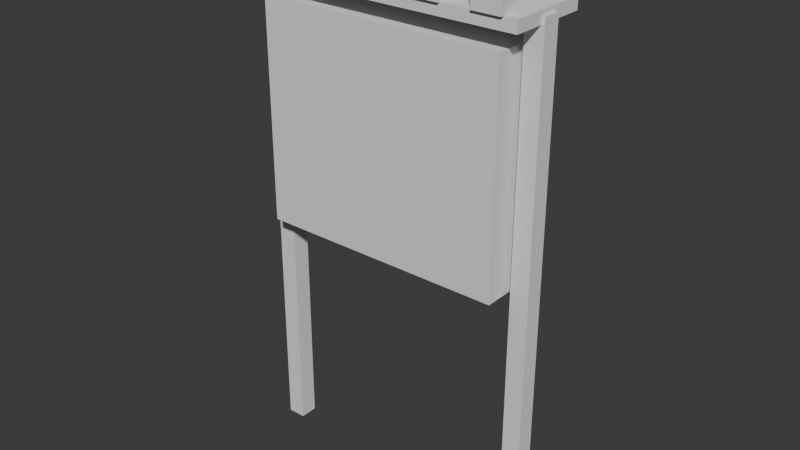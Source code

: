 # Source: garrison_gate.blend  (saved by Blender 4.5.92; exported with 4.5.12 LTS)
import bpy
from mathutils import Matrix  # noqa: F401  (used for matrix-valued properties, if any)

bpy.ops.wm.read_factory_settings(use_empty=True)
scene = bpy.context.scene
scene.name = 'Scene'

# ---- collections
col_collection = bpy.data.collections.new('Collection'); scene.collection.children.link(col_collection)

# ---- world
world_world = bpy.data.worlds.new('World'); scene.world = world_world
world_world.use_nodes = True; world_world.node_tree.nodes.clear()
_N = world_world.node_tree.nodes; _L = world_world.node_tree.links
n0 = _N.new('ShaderNodeOutputWorld'); n0.name = 'World Output'; n0.location = (200, 100)
n1 = _N.new('ShaderNodeBackground'); n1.name = 'Background'; n1.location = (-200, 100)
n1.inputs[0].default_value = (0.05088, 0.05088, 0.05088, 1.0)
_L.new(n1.outputs[0], n0.inputs[0])
n0.is_active_output = True
world_world.color = (0.05088, 0.05088, 0.05088)
world_world.sun_shadow_jitter_overblur = 0.0

# ---- meshes
me_post_w = bpy.data.meshes.new('post_w')
me_post_w.from_pydata([(-1.767, 0.11, -3.0), (-1.547, 0.11, -3.0), (-1.547, -0.11, -3.0), (-1.767, -0.11, -3.0), (-1.767, 0.11, 2.94), (-1.547, 0.11, 2.94), (-1.547, -0.11, 2.94), (-1.767, -0.11, 2.94)], [], [(0, 1, 2), (0, 2, 3), (4, 6, 5), (4, 7, 6), (0, 5, 1), (0, 4, 5), (2, 7, 3), (2, 6, 7), (1, 6, 2), (1, 5, 6), (3, 4, 0), (3, 7, 4)])
_ca = me_post_w.color_attributes.new('COLOR_0', 'FLOAT_COLOR', 'CORNER')
_ca.data.foreach_set('color', [0.42, 0.3, 0.19, 0.0, 0.42, 0.3, 0.19, 0.0, 0.42, 0.3, 0.19, 0.0, 0.42, 0.3, 0.19, 0.0, 0.42, 0.3, 0.19, 0.0, 0.42, 0.3, 0.19, 0.0, 0.42, 0.3, 0.19, 0.0, 0.42, 0.3, 0.19, 0.0, 0.42, 0.3, 0.19, 0.0, 0.42, 0.3, 0.19, 0.0, 0.42, 0.3, 0.19, 0.0, 0.42, 0.3, 0.19, 0.0, 0.42, 0.3, 0.19, 0.0, 0.42, 0.3, 0.19, 0.0, 0.42, 0.3, 0.19, 0.0, 0.42, 0.3, 0.19, 0.0, 0.42, 0.3, 0.19, 0.0, 0.42, 0.3, 0.19, 0.0, 0.42, 0.3, 0.19, 0.0, 0.42, 0.3, 0.19, 0.0, 0.42, 0.3, 0.19, 0.0, 0.42, 0.3, 0.19, 0.0, 0.42, 0.3, 0.19, 0.0, 0.42, 0.3, 0.19, 0.0, 0.42, 0.3, 0.19, 0.0, 0.42, 0.3, 0.19, 0.0, 0.42, 0.3, 0.19, 0.0, 0.42, 0.3, 0.19, 0.0, 0.42, 0.3, 0.19, 0.0, 0.42, 0.3, 0.19, 0.0, 0.42, 0.3, 0.19, 0.0, 0.42, 0.3, 0.19, 0.0, 0.42, 0.3, 0.19, 0.0, 0.42, 0.3, 0.19, 0.0, 0.42, 0.3, 0.19, 0.0, 0.42, 0.3, 0.19, 0.0])
me_post_w.update()
me_post_e = bpy.data.meshes.new('post_e')
me_post_e.from_pydata([(1.547, 0.11, -3.0), (1.767, 0.11, -3.0), (1.767, -0.11, -3.0), (1.547, -0.11, -3.0), (1.547, 0.11, 2.94), (1.767, 0.11, 2.94), (1.767, -0.11, 2.94), (1.547, -0.11, 2.94)], [], [(0, 1, 2), (0, 2, 3), (4, 6, 5), (4, 7, 6), (0, 5, 1), (0, 4, 5), (2, 7, 3), (2, 6, 7), (1, 6, 2), (1, 5, 6), (3, 4, 0), (3, 7, 4)])
_ca = me_post_e.color_attributes.new('COLOR_0', 'FLOAT_COLOR', 'CORNER')
_ca.data.foreach_set('color', [0.42, 0.3, 0.19, 0.0, 0.42, 0.3, 0.19, 0.0, 0.42, 0.3, 0.19, 0.0, 0.42, 0.3, 0.19, 0.0, 0.42, 0.3, 0.19, 0.0, 0.42, 0.3, 0.19, 0.0, 0.42, 0.3, 0.19, 0.0, 0.42, 0.3, 0.19, 0.0, 0.42, 0.3, 0.19, 0.0, 0.42, 0.3, 0.19, 0.0, 0.42, 0.3, 0.19, 0.0, 0.42, 0.3, 0.19, 0.0, 0.42, 0.3, 0.19, 0.0, 0.42, 0.3, 0.19, 0.0, 0.42, 0.3, 0.19, 0.0, 0.42, 0.3, 0.19, 0.0, 0.42, 0.3, 0.19, 0.0, 0.42, 0.3, 0.19, 0.0, 0.42, 0.3, 0.19, 0.0, 0.42, 0.3, 0.19, 0.0, 0.42, 0.3, 0.19, 0.0, 0.42, 0.3, 0.19, 0.0, 0.42, 0.3, 0.19, 0.0, 0.42, 0.3, 0.19, 0.0, 0.42, 0.3, 0.19, 0.0, 0.42, 0.3, 0.19, 0.0, 0.42, 0.3, 0.19, 0.0, 0.42, 0.3, 0.19, 0.0, 0.42, 0.3, 0.19, 0.0, 0.42, 0.3, 0.19, 0.0, 0.42, 0.3, 0.19, 0.0, 0.42, 0.3, 0.19, 0.0, 0.42, 0.3, 0.19, 0.0, 0.42, 0.3, 0.19, 0.0, 0.42, 0.3, 0.19, 0.0, 0.42, 0.3, 0.19, 0.0])
me_post_e.update()
me_walkway = bpy.data.meshes.new('walkway')
me_walkway.from_pydata([(-1.731, 0.49, 2.86), (1.731, 0.49, 2.86), (1.731, -0.49, 2.86), (-1.731, -0.49, 2.86), (-1.731, 0.49, 3.0), (1.731, 0.49, 3.0), (1.731, -0.49, 3.0), (-1.731, -0.49, 3.0)], [], [(0, 1, 2), (0, 2, 3), (4, 6, 5), (4, 7, 6), (0, 5, 1), (0, 4, 5), (2, 7, 3), (2, 6, 7), (1, 6, 2), (1, 5, 6), (3, 4, 0), (3, 7, 4)])
_ca = me_walkway.color_attributes.new('COLOR_0', 'FLOAT_COLOR', 'CORNER')
_ca.data.foreach_set('color', [0.42, 0.3, 0.19, 0.0, 0.42, 0.3, 0.19, 0.0, 0.42, 0.3, 0.19, 0.0, 0.42, 0.3, 0.19, 0.0, 0.42, 0.3, 0.19, 0.0, 0.42, 0.3, 0.19, 0.0, 0.42, 0.3, 0.19, 0.0, 0.42, 0.3, 0.19, 0.0, 0.42, 0.3, 0.19, 0.0, 0.42, 0.3, 0.19, 0.0, 0.42, 0.3, 0.19, 0.0, 0.42, 0.3, 0.19, 0.0, 0.42, 0.3, 0.19, 0.0, 0.42, 0.3, 0.19, 0.0, 0.42, 0.3, 0.19, 0.0, 0.42, 0.3, 0.19, 0.0, 0.42, 0.3, 0.19, 0.0, 0.42, 0.3, 0.19, 0.0, 0.42, 0.3, 0.19, 0.0, 0.42, 0.3, 0.19, 0.0, 0.42, 0.3, 0.19, 0.0, 0.42, 0.3, 0.19, 0.0, 0.42, 0.3, 0.19, 0.0, 0.42, 0.3, 0.19, 0.0, 0.42, 0.3, 0.19, 0.0, 0.42, 0.3, 0.19, 0.0, 0.42, 0.3, 0.19, 0.0, 0.42, 0.3, 0.19, 0.0, 0.42, 0.3, 0.19, 0.0, 0.42, 0.3, 0.19, 0.0, 0.42, 0.3, 0.19, 0.0, 0.42, 0.3, 0.19, 0.0, 0.42, 0.3, 0.19, 0.0, 0.42, 0.3, 0.19, 0.0, 0.42, 0.3, 0.19, 0.0, 0.42, 0.3, 0.19, 0.0])
me_walkway.update()
me_merlon_0_n = bpy.data.meshes.new('merlon_0_n')
me_merlon_0_n.from_pydata([(-1.583, 0.53, 3.0), (-1.243, 0.53, 3.0), (-1.243, 0.31, 3.0), (-1.583, 0.31, 3.0), (-1.583, 0.53, 3.5), (-1.243, 0.53, 3.5), (-1.243, 0.31, 3.5), (-1.583, 0.31, 3.5)], [], [(0, 1, 2), (0, 2, 3), (4, 6, 5), (4, 7, 6), (0, 5, 1), (0, 4, 5), (2, 7, 3), (2, 6, 7), (1, 6, 2), (1, 5, 6), (3, 4, 0), (3, 7, 4)])
_ca = me_merlon_0_n.color_attributes.new('COLOR_0', 'FLOAT_COLOR', 'CORNER')
_ca.data.foreach_set('color', [0.42, 0.3, 0.19, 0.0, 0.42, 0.3, 0.19, 0.0, 0.42, 0.3, 0.19, 0.0, 0.42, 0.3, 0.19, 0.0, 0.42, 0.3, 0.19, 0.0, 0.42, 0.3, 0.19, 0.0, 0.42, 0.3, 0.19, 0.0, 0.42, 0.3, 0.19, 0.0, 0.42, 0.3, 0.19, 0.0, 0.42, 0.3, 0.19, 0.0, 0.42, 0.3, 0.19, 0.0, 0.42, 0.3, 0.19, 0.0, 0.42, 0.3, 0.19, 0.0, 0.42, 0.3, 0.19, 0.0, 0.42, 0.3, 0.19, 0.0, 0.42, 0.3, 0.19, 0.0, 0.42, 0.3, 0.19, 0.0, 0.42, 0.3, 0.19, 0.0, 0.42, 0.3, 0.19, 0.0, 0.42, 0.3, 0.19, 0.0, 0.42, 0.3, 0.19, 0.0, 0.42, 0.3, 0.19, 0.0, 0.42, 0.3, 0.19, 0.0, 0.42, 0.3, 0.19, 0.0, 0.42, 0.3, 0.19, 0.0, 0.42, 0.3, 0.19, 0.0, 0.42, 0.3, 0.19, 0.0, 0.42, 0.3, 0.19, 0.0, 0.42, 0.3, 0.19, 0.0, 0.42, 0.3, 0.19, 0.0, 0.42, 0.3, 0.19, 0.0, 0.42, 0.3, 0.19, 0.0, 0.42, 0.3, 0.19, 0.0, 0.42, 0.3, 0.19, 0.0, 0.42, 0.3, 0.19, 0.0, 0.42, 0.3, 0.19, 0.0])
me_merlon_0_n.update()
me_merlon_0_s = bpy.data.meshes.new('merlon_0_s')
me_merlon_0_s.from_pydata([(-1.583, -0.31, 3.0), (-1.243, -0.31, 3.0), (-1.243, -0.53, 3.0), (-1.583, -0.53, 3.0), (-1.583, -0.31, 3.5), (-1.243, -0.31, 3.5), (-1.243, -0.53, 3.5), (-1.583, -0.53, 3.5)], [], [(0, 1, 2), (0, 2, 3), (4, 6, 5), (4, 7, 6), (0, 5, 1), (0, 4, 5), (2, 7, 3), (2, 6, 7), (1, 6, 2), (1, 5, 6), (3, 4, 0), (3, 7, 4)])
_ca = me_merlon_0_s.color_attributes.new('COLOR_0', 'FLOAT_COLOR', 'CORNER')
_ca.data.foreach_set('color', [0.42, 0.3, 0.19, 0.0, 0.42, 0.3, 0.19, 0.0, 0.42, 0.3, 0.19, 0.0, 0.42, 0.3, 0.19, 0.0, 0.42, 0.3, 0.19, 0.0, 0.42, 0.3, 0.19, 0.0, 0.42, 0.3, 0.19, 0.0, 0.42, 0.3, 0.19, 0.0, 0.42, 0.3, 0.19, 0.0, 0.42, 0.3, 0.19, 0.0, 0.42, 0.3, 0.19, 0.0, 0.42, 0.3, 0.19, 0.0, 0.42, 0.3, 0.19, 0.0, 0.42, 0.3, 0.19, 0.0, 0.42, 0.3, 0.19, 0.0, 0.42, 0.3, 0.19, 0.0, 0.42, 0.3, 0.19, 0.0, 0.42, 0.3, 0.19, 0.0, 0.42, 0.3, 0.19, 0.0, 0.42, 0.3, 0.19, 0.0, 0.42, 0.3, 0.19, 0.0, 0.42, 0.3, 0.19, 0.0, 0.42, 0.3, 0.19, 0.0, 0.42, 0.3, 0.19, 0.0, 0.42, 0.3, 0.19, 0.0, 0.42, 0.3, 0.19, 0.0, 0.42, 0.3, 0.19, 0.0, 0.42, 0.3, 0.19, 0.0, 0.42, 0.3, 0.19, 0.0, 0.42, 0.3, 0.19, 0.0, 0.42, 0.3, 0.19, 0.0, 0.42, 0.3, 0.19, 0.0, 0.42, 0.3, 0.19, 0.0, 0.42, 0.3, 0.19, 0.0, 0.42, 0.3, 0.19, 0.0, 0.42, 0.3, 0.19, 0.0])
me_merlon_0_s.update()
me_merlon_1_n = bpy.data.meshes.new('merlon_1_n')
me_merlon_1_n.from_pydata([(-0.8767, 0.53, 3.0), (-0.5367, 0.53, 3.0), (-0.5367, 0.31, 3.0), (-0.8767, 0.31, 3.0), (-0.8767, 0.53, 3.5), (-0.5367, 0.53, 3.5), (-0.5367, 0.31, 3.5), (-0.8767, 0.31, 3.5)], [], [(0, 1, 2), (0, 2, 3), (4, 6, 5), (4, 7, 6), (0, 5, 1), (0, 4, 5), (2, 7, 3), (2, 6, 7), (1, 6, 2), (1, 5, 6), (3, 4, 0), (3, 7, 4)])
_ca = me_merlon_1_n.color_attributes.new('COLOR_0', 'FLOAT_COLOR', 'CORNER')
_ca.data.foreach_set('color', [0.42, 0.3, 0.19, 0.0, 0.42, 0.3, 0.19, 0.0, 0.42, 0.3, 0.19, 0.0, 0.42, 0.3, 0.19, 0.0, 0.42, 0.3, 0.19, 0.0, 0.42, 0.3, 0.19, 0.0, 0.42, 0.3, 0.19, 0.0, 0.42, 0.3, 0.19, 0.0, 0.42, 0.3, 0.19, 0.0, 0.42, 0.3, 0.19, 0.0, 0.42, 0.3, 0.19, 0.0, 0.42, 0.3, 0.19, 0.0, 0.42, 0.3, 0.19, 0.0, 0.42, 0.3, 0.19, 0.0, 0.42, 0.3, 0.19, 0.0, 0.42, 0.3, 0.19, 0.0, 0.42, 0.3, 0.19, 0.0, 0.42, 0.3, 0.19, 0.0, 0.42, 0.3, 0.19, 0.0, 0.42, 0.3, 0.19, 0.0, 0.42, 0.3, 0.19, 0.0, 0.42, 0.3, 0.19, 0.0, 0.42, 0.3, 0.19, 0.0, 0.42, 0.3, 0.19, 0.0, 0.42, 0.3, 0.19, 0.0, 0.42, 0.3, 0.19, 0.0, 0.42, 0.3, 0.19, 0.0, 0.42, 0.3, 0.19, 0.0, 0.42, 0.3, 0.19, 0.0, 0.42, 0.3, 0.19, 0.0, 0.42, 0.3, 0.19, 0.0, 0.42, 0.3, 0.19, 0.0, 0.42, 0.3, 0.19, 0.0, 0.42, 0.3, 0.19, 0.0, 0.42, 0.3, 0.19, 0.0, 0.42, 0.3, 0.19, 0.0])
me_merlon_1_n.update()
me_merlon_1_s = bpy.data.meshes.new('merlon_1_s')
me_merlon_1_s.from_pydata([(-0.8767, -0.31, 3.0), (-0.5367, -0.31, 3.0), (-0.5367, -0.53, 3.0), (-0.8767, -0.53, 3.0), (-0.8767, -0.31, 3.5), (-0.5367, -0.31, 3.5), (-0.5367, -0.53, 3.5), (-0.8767, -0.53, 3.5)], [], [(0, 1, 2), (0, 2, 3), (4, 6, 5), (4, 7, 6), (0, 5, 1), (0, 4, 5), (2, 7, 3), (2, 6, 7), (1, 6, 2), (1, 5, 6), (3, 4, 0), (3, 7, 4)])
_ca = me_merlon_1_s.color_attributes.new('COLOR_0', 'FLOAT_COLOR', 'CORNER')
_ca.data.foreach_set('color', [0.42, 0.3, 0.19, 0.0, 0.42, 0.3, 0.19, 0.0, 0.42, 0.3, 0.19, 0.0, 0.42, 0.3, 0.19, 0.0, 0.42, 0.3, 0.19, 0.0, 0.42, 0.3, 0.19, 0.0, 0.42, 0.3, 0.19, 0.0, 0.42, 0.3, 0.19, 0.0, 0.42, 0.3, 0.19, 0.0, 0.42, 0.3, 0.19, 0.0, 0.42, 0.3, 0.19, 0.0, 0.42, 0.3, 0.19, 0.0, 0.42, 0.3, 0.19, 0.0, 0.42, 0.3, 0.19, 0.0, 0.42, 0.3, 0.19, 0.0, 0.42, 0.3, 0.19, 0.0, 0.42, 0.3, 0.19, 0.0, 0.42, 0.3, 0.19, 0.0, 0.42, 0.3, 0.19, 0.0, 0.42, 0.3, 0.19, 0.0, 0.42, 0.3, 0.19, 0.0, 0.42, 0.3, 0.19, 0.0, 0.42, 0.3, 0.19, 0.0, 0.42, 0.3, 0.19, 0.0, 0.42, 0.3, 0.19, 0.0, 0.42, 0.3, 0.19, 0.0, 0.42, 0.3, 0.19, 0.0, 0.42, 0.3, 0.19, 0.0, 0.42, 0.3, 0.19, 0.0, 0.42, 0.3, 0.19, 0.0, 0.42, 0.3, 0.19, 0.0, 0.42, 0.3, 0.19, 0.0, 0.42, 0.3, 0.19, 0.0, 0.42, 0.3, 0.19, 0.0, 0.42, 0.3, 0.19, 0.0, 0.42, 0.3, 0.19, 0.0])
me_merlon_1_s.update()
me_merlon_2_n = bpy.data.meshes.new('merlon_2_n')
me_merlon_2_n.from_pydata([(-0.17, 0.53, 3.0), (0.17, 0.53, 3.0), (0.17, 0.31, 3.0), (-0.17, 0.31, 3.0), (-0.17, 0.53, 3.5), (0.17, 0.53, 3.5), (0.17, 0.31, 3.5), (-0.17, 0.31, 3.5)], [], [(0, 1, 2), (0, 2, 3), (4, 6, 5), (4, 7, 6), (0, 5, 1), (0, 4, 5), (2, 7, 3), (2, 6, 7), (1, 6, 2), (1, 5, 6), (3, 4, 0), (3, 7, 4)])
_ca = me_merlon_2_n.color_attributes.new('COLOR_0', 'FLOAT_COLOR', 'CORNER')
_ca.data.foreach_set('color', [0.42, 0.3, 0.19, 0.0, 0.42, 0.3, 0.19, 0.0, 0.42, 0.3, 0.19, 0.0, 0.42, 0.3, 0.19, 0.0, 0.42, 0.3, 0.19, 0.0, 0.42, 0.3, 0.19, 0.0, 0.42, 0.3, 0.19, 0.0, 0.42, 0.3, 0.19, 0.0, 0.42, 0.3, 0.19, 0.0, 0.42, 0.3, 0.19, 0.0, 0.42, 0.3, 0.19, 0.0, 0.42, 0.3, 0.19, 0.0, 0.42, 0.3, 0.19, 0.0, 0.42, 0.3, 0.19, 0.0, 0.42, 0.3, 0.19, 0.0, 0.42, 0.3, 0.19, 0.0, 0.42, 0.3, 0.19, 0.0, 0.42, 0.3, 0.19, 0.0, 0.42, 0.3, 0.19, 0.0, 0.42, 0.3, 0.19, 0.0, 0.42, 0.3, 0.19, 0.0, 0.42, 0.3, 0.19, 0.0, 0.42, 0.3, 0.19, 0.0, 0.42, 0.3, 0.19, 0.0, 0.42, 0.3, 0.19, 0.0, 0.42, 0.3, 0.19, 0.0, 0.42, 0.3, 0.19, 0.0, 0.42, 0.3, 0.19, 0.0, 0.42, 0.3, 0.19, 0.0, 0.42, 0.3, 0.19, 0.0, 0.42, 0.3, 0.19, 0.0, 0.42, 0.3, 0.19, 0.0, 0.42, 0.3, 0.19, 0.0, 0.42, 0.3, 0.19, 0.0, 0.42, 0.3, 0.19, 0.0, 0.42, 0.3, 0.19, 0.0])
me_merlon_2_n.update()
me_merlon_2_s = bpy.data.meshes.new('merlon_2_s')
me_merlon_2_s.from_pydata([(-0.17, -0.31, 3.0), (0.17, -0.31, 3.0), (0.17, -0.53, 3.0), (-0.17, -0.53, 3.0), (-0.17, -0.31, 3.5), (0.17, -0.31, 3.5), (0.17, -0.53, 3.5), (-0.17, -0.53, 3.5)], [], [(0, 1, 2), (0, 2, 3), (4, 6, 5), (4, 7, 6), (0, 5, 1), (0, 4, 5), (2, 7, 3), (2, 6, 7), (1, 6, 2), (1, 5, 6), (3, 4, 0), (3, 7, 4)])
_ca = me_merlon_2_s.color_attributes.new('COLOR_0', 'FLOAT_COLOR', 'CORNER')
_ca.data.foreach_set('color', [0.42, 0.3, 0.19, 0.0, 0.42, 0.3, 0.19, 0.0, 0.42, 0.3, 0.19, 0.0, 0.42, 0.3, 0.19, 0.0, 0.42, 0.3, 0.19, 0.0, 0.42, 0.3, 0.19, 0.0, 0.42, 0.3, 0.19, 0.0, 0.42, 0.3, 0.19, 0.0, 0.42, 0.3, 0.19, 0.0, 0.42, 0.3, 0.19, 0.0, 0.42, 0.3, 0.19, 0.0, 0.42, 0.3, 0.19, 0.0, 0.42, 0.3, 0.19, 0.0, 0.42, 0.3, 0.19, 0.0, 0.42, 0.3, 0.19, 0.0, 0.42, 0.3, 0.19, 0.0, 0.42, 0.3, 0.19, 0.0, 0.42, 0.3, 0.19, 0.0, 0.42, 0.3, 0.19, 0.0, 0.42, 0.3, 0.19, 0.0, 0.42, 0.3, 0.19, 0.0, 0.42, 0.3, 0.19, 0.0, 0.42, 0.3, 0.19, 0.0, 0.42, 0.3, 0.19, 0.0, 0.42, 0.3, 0.19, 0.0, 0.42, 0.3, 0.19, 0.0, 0.42, 0.3, 0.19, 0.0, 0.42, 0.3, 0.19, 0.0, 0.42, 0.3, 0.19, 0.0, 0.42, 0.3, 0.19, 0.0, 0.42, 0.3, 0.19, 0.0, 0.42, 0.3, 0.19, 0.0, 0.42, 0.3, 0.19, 0.0, 0.42, 0.3, 0.19, 0.0, 0.42, 0.3, 0.19, 0.0, 0.42, 0.3, 0.19, 0.0])
me_merlon_2_s.update()
me_merlon_3_n = bpy.data.meshes.new('merlon_3_n')
me_merlon_3_n.from_pydata([(0.5367, 0.53, 3.0), (0.8767, 0.53, 3.0), (0.8767, 0.31, 3.0), (0.5367, 0.31, 3.0), (0.5367, 0.53, 3.5), (0.8767, 0.53, 3.5), (0.8767, 0.31, 3.5), (0.5367, 0.31, 3.5)], [], [(0, 1, 2), (0, 2, 3), (4, 6, 5), (4, 7, 6), (0, 5, 1), (0, 4, 5), (2, 7, 3), (2, 6, 7), (1, 6, 2), (1, 5, 6), (3, 4, 0), (3, 7, 4)])
_ca = me_merlon_3_n.color_attributes.new('COLOR_0', 'FLOAT_COLOR', 'CORNER')
_ca.data.foreach_set('color', [0.42, 0.3, 0.19, 0.0, 0.42, 0.3, 0.19, 0.0, 0.42, 0.3, 0.19, 0.0, 0.42, 0.3, 0.19, 0.0, 0.42, 0.3, 0.19, 0.0, 0.42, 0.3, 0.19, 0.0, 0.42, 0.3, 0.19, 0.0, 0.42, 0.3, 0.19, 0.0, 0.42, 0.3, 0.19, 0.0, 0.42, 0.3, 0.19, 0.0, 0.42, 0.3, 0.19, 0.0, 0.42, 0.3, 0.19, 0.0, 0.42, 0.3, 0.19, 0.0, 0.42, 0.3, 0.19, 0.0, 0.42, 0.3, 0.19, 0.0, 0.42, 0.3, 0.19, 0.0, 0.42, 0.3, 0.19, 0.0, 0.42, 0.3, 0.19, 0.0, 0.42, 0.3, 0.19, 0.0, 0.42, 0.3, 0.19, 0.0, 0.42, 0.3, 0.19, 0.0, 0.42, 0.3, 0.19, 0.0, 0.42, 0.3, 0.19, 0.0, 0.42, 0.3, 0.19, 0.0, 0.42, 0.3, 0.19, 0.0, 0.42, 0.3, 0.19, 0.0, 0.42, 0.3, 0.19, 0.0, 0.42, 0.3, 0.19, 0.0, 0.42, 0.3, 0.19, 0.0, 0.42, 0.3, 0.19, 0.0, 0.42, 0.3, 0.19, 0.0, 0.42, 0.3, 0.19, 0.0, 0.42, 0.3, 0.19, 0.0, 0.42, 0.3, 0.19, 0.0, 0.42, 0.3, 0.19, 0.0, 0.42, 0.3, 0.19, 0.0])
me_merlon_3_n.update()
me_merlon_3_s = bpy.data.meshes.new('merlon_3_s')
me_merlon_3_s.from_pydata([(0.5367, -0.31, 3.0), (0.8767, -0.31, 3.0), (0.8767, -0.53, 3.0), (0.5367, -0.53, 3.0), (0.5367, -0.31, 3.5), (0.8767, -0.31, 3.5), (0.8767, -0.53, 3.5), (0.5367, -0.53, 3.5)], [], [(0, 1, 2), (0, 2, 3), (4, 6, 5), (4, 7, 6), (0, 5, 1), (0, 4, 5), (2, 7, 3), (2, 6, 7), (1, 6, 2), (1, 5, 6), (3, 4, 0), (3, 7, 4)])
_ca = me_merlon_3_s.color_attributes.new('COLOR_0', 'FLOAT_COLOR', 'CORNER')
_ca.data.foreach_set('color', [0.42, 0.3, 0.19, 0.0, 0.42, 0.3, 0.19, 0.0, 0.42, 0.3, 0.19, 0.0, 0.42, 0.3, 0.19, 0.0, 0.42, 0.3, 0.19, 0.0, 0.42, 0.3, 0.19, 0.0, 0.42, 0.3, 0.19, 0.0, 0.42, 0.3, 0.19, 0.0, 0.42, 0.3, 0.19, 0.0, 0.42, 0.3, 0.19, 0.0, 0.42, 0.3, 0.19, 0.0, 0.42, 0.3, 0.19, 0.0, 0.42, 0.3, 0.19, 0.0, 0.42, 0.3, 0.19, 0.0, 0.42, 0.3, 0.19, 0.0, 0.42, 0.3, 0.19, 0.0, 0.42, 0.3, 0.19, 0.0, 0.42, 0.3, 0.19, 0.0, 0.42, 0.3, 0.19, 0.0, 0.42, 0.3, 0.19, 0.0, 0.42, 0.3, 0.19, 0.0, 0.42, 0.3, 0.19, 0.0, 0.42, 0.3, 0.19, 0.0, 0.42, 0.3, 0.19, 0.0, 0.42, 0.3, 0.19, 0.0, 0.42, 0.3, 0.19, 0.0, 0.42, 0.3, 0.19, 0.0, 0.42, 0.3, 0.19, 0.0, 0.42, 0.3, 0.19, 0.0, 0.42, 0.3, 0.19, 0.0, 0.42, 0.3, 0.19, 0.0, 0.42, 0.3, 0.19, 0.0, 0.42, 0.3, 0.19, 0.0, 0.42, 0.3, 0.19, 0.0, 0.42, 0.3, 0.19, 0.0, 0.42, 0.3, 0.19, 0.0])
me_merlon_3_s.update()
me_merlon_4_n = bpy.data.meshes.new('merlon_4_n')
me_merlon_4_n.from_pydata([(1.243, 0.53, 3.0), (1.583, 0.53, 3.0), (1.583, 0.31, 3.0), (1.243, 0.31, 3.0), (1.243, 0.53, 3.5), (1.583, 0.53, 3.5), (1.583, 0.31, 3.5), (1.243, 0.31, 3.5)], [], [(0, 1, 2), (0, 2, 3), (4, 6, 5), (4, 7, 6), (0, 5, 1), (0, 4, 5), (2, 7, 3), (2, 6, 7), (1, 6, 2), (1, 5, 6), (3, 4, 0), (3, 7, 4)])
_ca = me_merlon_4_n.color_attributes.new('COLOR_0', 'FLOAT_COLOR', 'CORNER')
_ca.data.foreach_set('color', [0.42, 0.3, 0.19, 0.0, 0.42, 0.3, 0.19, 0.0, 0.42, 0.3, 0.19, 0.0, 0.42, 0.3, 0.19, 0.0, 0.42, 0.3, 0.19, 0.0, 0.42, 0.3, 0.19, 0.0, 0.42, 0.3, 0.19, 0.0, 0.42, 0.3, 0.19, 0.0, 0.42, 0.3, 0.19, 0.0, 0.42, 0.3, 0.19, 0.0, 0.42, 0.3, 0.19, 0.0, 0.42, 0.3, 0.19, 0.0, 0.42, 0.3, 0.19, 0.0, 0.42, 0.3, 0.19, 0.0, 0.42, 0.3, 0.19, 0.0, 0.42, 0.3, 0.19, 0.0, 0.42, 0.3, 0.19, 0.0, 0.42, 0.3, 0.19, 0.0, 0.42, 0.3, 0.19, 0.0, 0.42, 0.3, 0.19, 0.0, 0.42, 0.3, 0.19, 0.0, 0.42, 0.3, 0.19, 0.0, 0.42, 0.3, 0.19, 0.0, 0.42, 0.3, 0.19, 0.0, 0.42, 0.3, 0.19, 0.0, 0.42, 0.3, 0.19, 0.0, 0.42, 0.3, 0.19, 0.0, 0.42, 0.3, 0.19, 0.0, 0.42, 0.3, 0.19, 0.0, 0.42, 0.3, 0.19, 0.0, 0.42, 0.3, 0.19, 0.0, 0.42, 0.3, 0.19, 0.0, 0.42, 0.3, 0.19, 0.0, 0.42, 0.3, 0.19, 0.0, 0.42, 0.3, 0.19, 0.0, 0.42, 0.3, 0.19, 0.0])
me_merlon_4_n.update()
me_merlon_4_s = bpy.data.meshes.new('merlon_4_s')
me_merlon_4_s.from_pydata([(1.243, -0.31, 3.0), (1.583, -0.31, 3.0), (1.583, -0.53, 3.0), (1.243, -0.53, 3.0), (1.243, -0.31, 3.5), (1.583, -0.31, 3.5), (1.583, -0.53, 3.5), (1.243, -0.53, 3.5)], [], [(0, 1, 2), (0, 2, 3), (4, 6, 5), (4, 7, 6), (0, 5, 1), (0, 4, 5), (2, 7, 3), (2, 6, 7), (1, 6, 2), (1, 5, 6), (3, 4, 0), (3, 7, 4)])
_ca = me_merlon_4_s.color_attributes.new('COLOR_0', 'FLOAT_COLOR', 'CORNER')
_ca.data.foreach_set('color', [0.42, 0.3, 0.19, 0.0, 0.42, 0.3, 0.19, 0.0, 0.42, 0.3, 0.19, 0.0, 0.42, 0.3, 0.19, 0.0, 0.42, 0.3, 0.19, 0.0, 0.42, 0.3, 0.19, 0.0, 0.42, 0.3, 0.19, 0.0, 0.42, 0.3, 0.19, 0.0, 0.42, 0.3, 0.19, 0.0, 0.42, 0.3, 0.19, 0.0, 0.42, 0.3, 0.19, 0.0, 0.42, 0.3, 0.19, 0.0, 0.42, 0.3, 0.19, 0.0, 0.42, 0.3, 0.19, 0.0, 0.42, 0.3, 0.19, 0.0, 0.42, 0.3, 0.19, 0.0, 0.42, 0.3, 0.19, 0.0, 0.42, 0.3, 0.19, 0.0, 0.42, 0.3, 0.19, 0.0, 0.42, 0.3, 0.19, 0.0, 0.42, 0.3, 0.19, 0.0, 0.42, 0.3, 0.19, 0.0, 0.42, 0.3, 0.19, 0.0, 0.42, 0.3, 0.19, 0.0, 0.42, 0.3, 0.19, 0.0, 0.42, 0.3, 0.19, 0.0, 0.42, 0.3, 0.19, 0.0, 0.42, 0.3, 0.19, 0.0, 0.42, 0.3, 0.19, 0.0, 0.42, 0.3, 0.19, 0.0, 0.42, 0.3, 0.19, 0.0, 0.42, 0.3, 0.19, 0.0, 0.42, 0.3, 0.19, 0.0, 0.42, 0.3, 0.19, 0.0, 0.42, 0.3, 0.19, 0.0, 0.42, 0.3, 0.19, 0.0])
me_merlon_4_s.update()
me_gate_leaf = bpy.data.meshes.new('gate_leaf')
me_gate_leaf.from_pydata([(0.0, 0.41, -1.316), (3.0, 0.41, -1.316), (3.0, -0.41, -1.316), (0.0, -0.41, -1.316), (0.0, 0.41, 1.316), (3.0, 0.41, 1.316), (3.0, -0.41, 1.316), (0.0, -0.41, 1.316)], [], [(0, 1, 2), (0, 2, 3), (4, 6, 5), (4, 7, 6), (0, 5, 1), (0, 4, 5), (2, 7, 3), (2, 6, 7), (1, 6, 2), (1, 5, 6), (3, 4, 0), (3, 7, 4)])
_ca = me_gate_leaf.color_attributes.new('COLOR_0', 'FLOAT_COLOR', 'CORNER')
_ca.data.foreach_set('color', [0.42, 0.3, 0.19, 0.08, 0.42, 0.3, 0.19, 0.08, 0.42, 0.3, 0.19, 0.08, 0.42, 0.3, 0.19, 0.08, 0.42, 0.3, 0.19, 0.08, 0.42, 0.3, 0.19, 0.08, 0.42, 0.3, 0.19, 0.08, 0.42, 0.3, 0.19, 0.08, 0.42, 0.3, 0.19, 0.08, 0.42, 0.3, 0.19, 0.08, 0.42, 0.3, 0.19, 0.08, 0.42, 0.3, 0.19, 0.08, 0.42, 0.3, 0.19, 0.08, 0.42, 0.3, 0.19, 0.08, 0.42, 0.3, 0.19, 0.08, 0.42, 0.3, 0.19, 0.08, 0.42, 0.3, 0.19, 0.08, 0.42, 0.3, 0.19, 0.08, 0.42, 0.3, 0.19, 0.08, 0.42, 0.3, 0.19, 0.08, 0.42, 0.3, 0.19, 0.08, 0.42, 0.3, 0.19, 0.08, 0.42, 0.3, 0.19, 0.08, 0.42, 0.3, 0.19, 0.08, 0.42, 0.3, 0.19, 0.08, 0.42, 0.3, 0.19, 0.08, 0.42, 0.3, 0.19, 0.08, 0.42, 0.3, 0.19, 0.08, 0.42, 0.3, 0.19, 0.08, 0.42, 0.3, 0.19, 0.08, 0.42, 0.3, 0.19, 0.08, 0.42, 0.3, 0.19, 0.08, 0.42, 0.3, 0.19, 0.08, 0.42, 0.3, 0.19, 0.08, 0.42, 0.3, 0.19, 0.08, 0.42, 0.3, 0.19, 0.08])
me_gate_leaf.update()

# ---- objects
ob_post_w = bpy.data.objects.new('post_w', me_post_w)
ob_post_e = bpy.data.objects.new('post_e', me_post_e)
ob_walkway = bpy.data.objects.new('walkway', me_walkway)
ob_merlon_0_n = bpy.data.objects.new('merlon_0_n', me_merlon_0_n)
ob_merlon_0_s = bpy.data.objects.new('merlon_0_s', me_merlon_0_s)
ob_merlon_1_n = bpy.data.objects.new('merlon_1_n', me_merlon_1_n)
ob_merlon_1_s = bpy.data.objects.new('merlon_1_s', me_merlon_1_s)
ob_merlon_2_n = bpy.data.objects.new('merlon_2_n', me_merlon_2_n)
ob_merlon_2_s = bpy.data.objects.new('merlon_2_s', me_merlon_2_s)
ob_merlon_3_n = bpy.data.objects.new('merlon_3_n', me_merlon_3_n)
ob_merlon_3_s = bpy.data.objects.new('merlon_3_s', me_merlon_3_s)
ob_merlon_4_n = bpy.data.objects.new('merlon_4_n', me_merlon_4_n)
ob_merlon_4_s = bpy.data.objects.new('merlon_4_s', me_merlon_4_s)
ob_gate_leaf = bpy.data.objects.new('gate_leaf', me_gate_leaf)

# ---- transforms, parenting, visibility, modifiers, constraints
ob_post_w.location = (0.0, -0.0, 0.0)
ob_post_w.rotation_mode = 'QUATERNION'
ob_post_w.rotation_quaternion = (1.0, 0.0, 0.0, 0.0)
ob_post_e.location = (0.0, -0.0, 0.0)
ob_post_e.rotation_mode = 'QUATERNION'
ob_post_e.rotation_quaternion = (1.0, 0.0, 0.0, 0.0)
ob_walkway.location = (0.0, -0.0, 0.0)
ob_walkway.rotation_mode = 'QUATERNION'
ob_walkway.rotation_quaternion = (1.0, 0.0, 0.0, 0.0)
ob_merlon_0_n.location = (0.0, -0.0, 0.0)
ob_merlon_0_n.rotation_mode = 'QUATERNION'
ob_merlon_0_n.rotation_quaternion = (1.0, 0.0, 0.0, 0.0)
ob_merlon_0_s.location = (0.0, -0.0, 0.0)
ob_merlon_0_s.rotation_mode = 'QUATERNION'
ob_merlon_0_s.rotation_quaternion = (1.0, 0.0, 0.0, 0.0)
ob_merlon_1_n.location = (0.0, -0.0, 0.0)
ob_merlon_1_n.rotation_mode = 'QUATERNION'
ob_merlon_1_n.rotation_quaternion = (1.0, 0.0, 0.0, 0.0)
ob_merlon_1_s.location = (0.0, -0.0, 0.0)
ob_merlon_1_s.rotation_mode = 'QUATERNION'
ob_merlon_1_s.rotation_quaternion = (1.0, 0.0, 0.0, 0.0)
ob_merlon_2_n.location = (0.0, -0.0, 0.0)
ob_merlon_2_n.rotation_mode = 'QUATERNION'
ob_merlon_2_n.rotation_quaternion = (1.0, 0.0, 0.0, 0.0)
ob_merlon_2_s.location = (0.0, -0.0, 0.0)
ob_merlon_2_s.rotation_mode = 'QUATERNION'
ob_merlon_2_s.rotation_quaternion = (1.0, 0.0, 0.0, 0.0)
ob_merlon_3_n.location = (0.0, -0.0, 0.0)
ob_merlon_3_n.rotation_mode = 'QUATERNION'
ob_merlon_3_n.rotation_quaternion = (1.0, 0.0, 0.0, 0.0)
ob_merlon_3_s.location = (0.0, -0.0, 0.0)
ob_merlon_3_s.rotation_mode = 'QUATERNION'
ob_merlon_3_s.rotation_quaternion = (1.0, 0.0, 0.0, 0.0)
ob_merlon_4_n.location = (0.0, -0.0, 0.0)
ob_merlon_4_n.rotation_mode = 'QUATERNION'
ob_merlon_4_n.rotation_quaternion = (1.0, 0.0, 0.0, 0.0)
ob_merlon_4_s.location = (0.0, -0.0, 0.0)
ob_merlon_4_s.rotation_mode = 'QUATERNION'
ob_merlon_4_s.rotation_quaternion = (1.0, 0.0, 0.0, 0.0)
ob_gate_leaf.location = (-1.5, -0.0, 1.316)
ob_gate_leaf.rotation_mode = 'QUATERNION'
ob_gate_leaf.rotation_quaternion = (1.0, 0.0, 0.0, 0.0)

# ---- collection membership
col_collection.objects.link(ob_post_w)
col_collection.objects.link(ob_post_e)
col_collection.objects.link(ob_walkway)
col_collection.objects.link(ob_merlon_0_n)
col_collection.objects.link(ob_merlon_0_s)
col_collection.objects.link(ob_merlon_1_n)
col_collection.objects.link(ob_merlon_1_s)
col_collection.objects.link(ob_merlon_2_n)
col_collection.objects.link(ob_merlon_2_s)
col_collection.objects.link(ob_merlon_3_n)
col_collection.objects.link(ob_merlon_3_s)
col_collection.objects.link(ob_merlon_4_n)
col_collection.objects.link(ob_merlon_4_s)
col_collection.objects.link(ob_gate_leaf)

# ---- scene / render settings (as saved in the file)
scene.frame_start = 0; scene.frame_end = 0; scene.frame_set(0)
scene.render.engine = 'BLENDER_EEVEE_NEXT'
bpy.context.view_layer.update()

# ---- added for rendering (the .blend has no active camera and no usable light): camera, sun
cam_auto = bpy.data.cameras.new('AutoCamera')
cam_auto.lens = 50.0
cam_auto.sensor_width = 36.0
cam_auto.clip_end = 1000.0
ob_auto_camera = bpy.data.objects.new('AutoCamera', cam_auto)
scene.collection.objects.link(ob_auto_camera)
ob_auto_camera.location = (6.91499, -8.29799, 5.78199)
ob_auto_camera.rotation_euler = (1.09748, -7.21219e-08, 0.694738)
scene.camera = ob_auto_camera
light_auto_sun = bpy.data.lights.new('AutoSun', 'SUN')
light_auto_sun.energy = 3.0
light_auto_sun.angle = 0.0523599
ob_auto_sun = bpy.data.objects.new('AutoSun', light_auto_sun)
scene.collection.objects.link(ob_auto_sun)
ob_auto_sun.rotation_euler = (0.872665, 0.174533, 0.523599)
bpy.context.view_layer.update()
